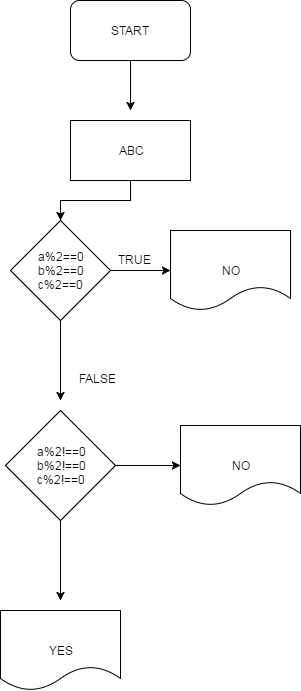

The diagram above was exported from draw.io. Its source (the exported page's mxGraphModel, read from the mxfile embedded in the PNG):
<mxGraphModel dx="872" dy="408" grid="1" gridSize="10" guides="1" tooltips="1" connect="1" arrows="1" fold="1" page="1" pageScale="1" pageWidth="826" pageHeight="1169" math="0" shadow="0">
  <root>
    <mxCell id="0" />
    <mxCell id="1" parent="0" />
    <mxCell id="637d057256a7f322-81" style="edgeStyle=orthogonalEdgeStyle;rounded=0;html=1;exitX=0.5;exitY=1;jettySize=auto;orthogonalLoop=1;" edge="1" parent="1" source="637d057256a7f322-79">
      <mxGeometry relative="1" as="geometry">
        <mxPoint x="440" y="160" as="targetPoint" />
      </mxGeometry>
    </mxCell>
    <mxCell id="637d057256a7f322-79" value="START" style="rounded=1;whiteSpace=wrap;html=1;" vertex="1" parent="1">
      <mxGeometry x="380" y="50" width="120" height="60" as="geometry" />
    </mxCell>
    <mxCell id="637d057256a7f322-85" style="edgeStyle=orthogonalEdgeStyle;rounded=0;html=1;exitX=0.5;exitY=1;jettySize=auto;orthogonalLoop=1;" edge="1" parent="1" source="637d057256a7f322-83" target="637d057256a7f322-86">
      <mxGeometry relative="1" as="geometry">
        <mxPoint x="360" y="290" as="targetPoint" />
      </mxGeometry>
    </mxCell>
    <mxCell id="637d057256a7f322-83" value="ABC" style="whiteSpace=wrap;html=1;" vertex="1" parent="1">
      <mxGeometry x="380" y="170" width="120" height="60" as="geometry" />
    </mxCell>
    <mxCell id="637d057256a7f322-88" style="edgeStyle=orthogonalEdgeStyle;rounded=0;html=1;exitX=1;exitY=0.5;jettySize=auto;orthogonalLoop=1;" edge="1" parent="1" source="637d057256a7f322-86" target="637d057256a7f322-89">
      <mxGeometry relative="1" as="geometry">
        <mxPoint x="530" y="320" as="targetPoint" />
      </mxGeometry>
    </mxCell>
    <mxCell id="637d057256a7f322-90" style="edgeStyle=orthogonalEdgeStyle;rounded=0;html=1;exitX=0.5;exitY=1;jettySize=auto;orthogonalLoop=1;" edge="1" parent="1" source="637d057256a7f322-86">
      <mxGeometry relative="1" as="geometry">
        <mxPoint x="370" y="450" as="targetPoint" />
      </mxGeometry>
    </mxCell>
    <mxCell id="637d057256a7f322-86" value="a%2==0&lt;div&gt;b%2==0&lt;/div&gt;&lt;div&gt;c%2==0&lt;/div&gt;" style="rhombus;whiteSpace=wrap;html=1;" vertex="1" parent="1">
      <mxGeometry x="320" y="270" width="100" height="100" as="geometry" />
    </mxCell>
    <mxCell id="637d057256a7f322-89" value="NO" style="shape=document;whiteSpace=wrap;html=1;" vertex="1" parent="1">
      <mxGeometry x="480" y="280" width="120" height="80" as="geometry" />
    </mxCell>
    <mxCell id="637d057256a7f322-91" value="TRUE" style="text;html=1;resizable=0;points=[];autosize=1;align=left;verticalAlign=top;spacingTop=-4;" vertex="1" parent="1">
      <mxGeometry x="426" y="300" width="50" height="20" as="geometry" />
    </mxCell>
    <mxCell id="637d057256a7f322-92" value="FALSE" style="text;html=1;resizable=0;points=[];autosize=1;align=left;verticalAlign=top;spacingTop=-4;" vertex="1" parent="1">
      <mxGeometry x="387" y="419" width="50" height="20" as="geometry" />
    </mxCell>
    <mxCell id="637d057256a7f322-94" style="edgeStyle=orthogonalEdgeStyle;rounded=0;html=1;exitX=1;exitY=0.5;jettySize=auto;orthogonalLoop=1;entryX=0;entryY=0.5;" edge="1" parent="1" source="637d057256a7f322-93" target="637d057256a7f322-95">
      <mxGeometry relative="1" as="geometry">
        <mxPoint x="480" y="515" as="targetPoint" />
        <Array as="points" />
      </mxGeometry>
    </mxCell>
    <mxCell id="637d057256a7f322-97" value="" style="edgeStyle=orthogonalEdgeStyle;rounded=0;html=1;jettySize=auto;orthogonalLoop=1;" edge="1" parent="1" source="637d057256a7f322-93">
      <mxGeometry relative="1" as="geometry">
        <mxPoint x="370" y="650" as="targetPoint" />
      </mxGeometry>
    </mxCell>
    <mxCell id="637d057256a7f322-93" value="a%2!==0&lt;div&gt;b%2!==0&lt;/div&gt;&lt;div&gt;c%2!==0&lt;/div&gt;" style="rhombus;whiteSpace=wrap;html=1;" vertex="1" parent="1">
      <mxGeometry x="315" y="460" width="110" height="110" as="geometry" />
    </mxCell>
    <mxCell id="637d057256a7f322-95" value="NO" style="shape=document;whiteSpace=wrap;html=1;" vertex="1" parent="1">
      <mxGeometry x="490" y="475" width="120" height="80" as="geometry" />
    </mxCell>
    <mxCell id="637d057256a7f322-98" value="YES" style="shape=document;whiteSpace=wrap;html=1;" vertex="1" parent="1">
      <mxGeometry x="310" y="660" width="120" height="80" as="geometry" />
    </mxCell>
  </root>
</mxGraphModel>